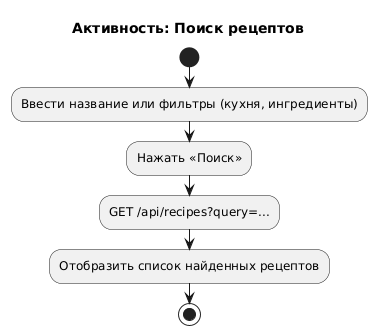

The diagram above was rendered by PlantUML. Its source (embedded in the PNG):
@startuml
title Активность: Поиск рецептов

start
:Ввести название или фильтры (кухня, ингредиенты);
:Нажать «Поиск»;
:GET /api/recipes?query=...;
:Отобразить список найденных рецептов;
stop
@enduml